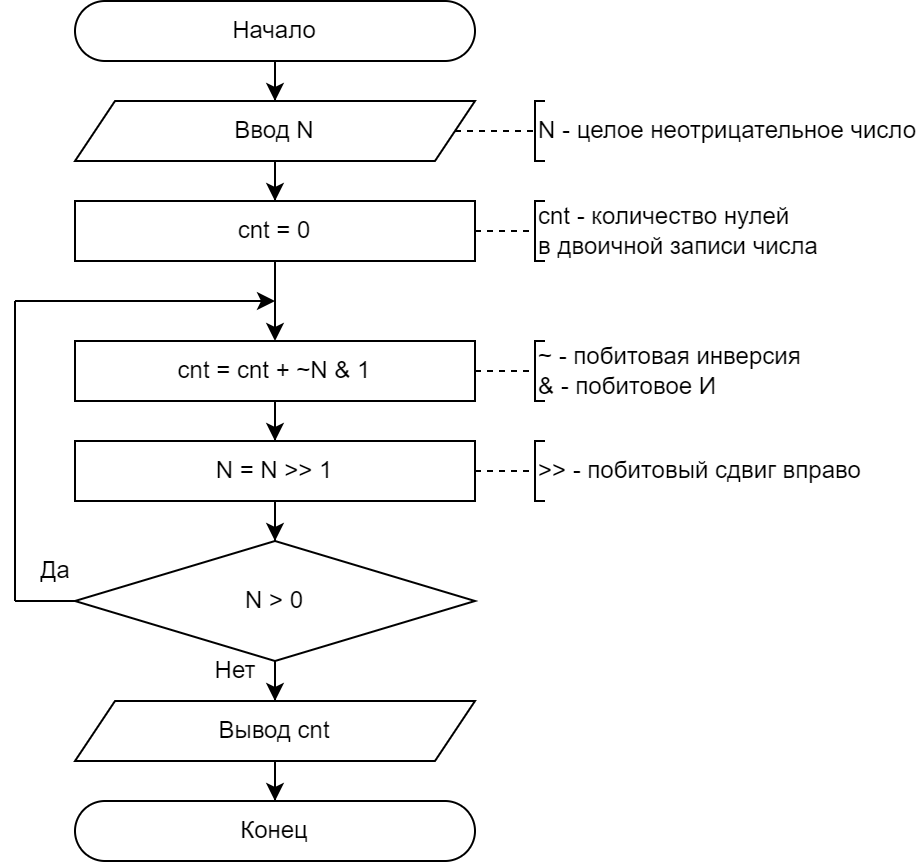

The diagram above was exported from draw.io. Its source (the exported page's mxGraphModel, read from the mxfile embedded in the PNG):
<mxGraphModel dx="2049" dy="1263" grid="1" gridSize="10" guides="1" tooltips="1" connect="1" arrows="1" fold="1" page="1" pageScale="1" pageWidth="827" pageHeight="1169" math="0" shadow="0">
  <root>
    <mxCell id="0" />
    <mxCell id="1" parent="0" />
    <mxCell id="2" style="edgeStyle=orthogonalEdgeStyle;rounded=0;orthogonalLoop=1;jettySize=auto;html=1;" edge="1" source="3" target="5" parent="1">
      <mxGeometry relative="1" as="geometry" />
    </mxCell>
    <mxCell id="3" value="Начало" style="rounded=1;whiteSpace=wrap;html=1;arcSize=50;" vertex="1" parent="1">
      <mxGeometry x="40" y="10" width="200" height="30" as="geometry" />
    </mxCell>
    <mxCell id="4" style="edgeStyle=orthogonalEdgeStyle;rounded=0;orthogonalLoop=1;jettySize=auto;html=1;" edge="1" source="5" target="9" parent="1">
      <mxGeometry relative="1" as="geometry" />
    </mxCell>
    <mxCell id="5" value="Ввод N" style="shape=parallelogram;perimeter=parallelogramPerimeter;whiteSpace=wrap;html=1;fixedSize=1;" vertex="1" parent="1">
      <mxGeometry x="40" y="60" width="200" height="30" as="geometry" />
    </mxCell>
    <mxCell id="6" value="N - целое неотрицательное число" style="strokeWidth=1;html=1;shape=mxgraph.flowchart.annotation_1;align=left;pointerEvents=1;" vertex="1" parent="1">
      <mxGeometry x="270" y="60" width="5" height="30" as="geometry" />
    </mxCell>
    <mxCell id="7" value="" style="endArrow=none;html=1;rounded=0;entryX=0;entryY=0.5;entryDx=0;entryDy=0;entryPerimeter=0;exitX=1;exitY=0.5;exitDx=0;exitDy=0;dashed=1;" edge="1" source="5" target="6" parent="1">
      <mxGeometry width="50" height="50" relative="1" as="geometry">
        <mxPoint x="240" y="75" as="sourcePoint" />
        <mxPoint x="320" y="65" as="targetPoint" />
      </mxGeometry>
    </mxCell>
    <mxCell id="8" style="edgeStyle=orthogonalEdgeStyle;rounded=0;orthogonalLoop=1;jettySize=auto;html=1;" edge="1" source="9" target="13" parent="1">
      <mxGeometry relative="1" as="geometry" />
    </mxCell>
    <mxCell id="9" value="cnt = 0" style="rounded=0;whiteSpace=wrap;html=1;" vertex="1" parent="1">
      <mxGeometry x="40" y="110" width="200" height="30" as="geometry" />
    </mxCell>
    <mxCell id="10" value="cnt - количество нулей&lt;div&gt;&lt;span style=&quot;background-color: initial;&quot;&gt;в&amp;nbsp;&lt;/span&gt;&lt;span style=&quot;background-color: initial;&quot;&gt;двоичной записи числа&lt;/span&gt;&lt;/div&gt;" style="strokeWidth=1;html=1;shape=mxgraph.flowchart.annotation_1;align=left;pointerEvents=1;" vertex="1" parent="1">
      <mxGeometry x="270" y="110" width="5" height="30" as="geometry" />
    </mxCell>
    <mxCell id="11" value="" style="endArrow=none;html=1;rounded=0;entryX=0;entryY=0.5;entryDx=0;entryDy=0;entryPerimeter=0;exitX=1;exitY=0.5;exitDx=0;exitDy=0;dashed=1;" edge="1" target="10" parent="1">
      <mxGeometry width="50" height="50" relative="1" as="geometry">
        <mxPoint x="240" y="125" as="sourcePoint" />
        <mxPoint x="320" y="115" as="targetPoint" />
      </mxGeometry>
    </mxCell>
    <mxCell id="12" style="edgeStyle=orthogonalEdgeStyle;rounded=0;orthogonalLoop=1;jettySize=auto;html=1;" edge="1" source="13" target="15" parent="1">
      <mxGeometry relative="1" as="geometry" />
    </mxCell>
    <mxCell id="13" value="cnt = cnt + ~N &amp;amp; 1" style="rounded=0;whiteSpace=wrap;html=1;" vertex="1" parent="1">
      <mxGeometry x="40" y="180" width="200" height="30" as="geometry" />
    </mxCell>
    <mxCell id="14" style="edgeStyle=orthogonalEdgeStyle;rounded=0;orthogonalLoop=1;jettySize=auto;html=1;" edge="1" source="15" target="17" parent="1">
      <mxGeometry relative="1" as="geometry" />
    </mxCell>
    <mxCell id="15" value="N = N &amp;gt;&amp;gt; 1" style="rounded=0;whiteSpace=wrap;html=1;" vertex="1" parent="1">
      <mxGeometry x="40" y="230" width="200" height="30" as="geometry" />
    </mxCell>
    <mxCell id="16" style="edgeStyle=orthogonalEdgeStyle;rounded=0;orthogonalLoop=1;jettySize=auto;html=1;" edge="1" source="17" target="23" parent="1">
      <mxGeometry relative="1" as="geometry" />
    </mxCell>
    <mxCell id="17" value="N &amp;gt; 0" style="rhombus;whiteSpace=wrap;html=1;" vertex="1" parent="1">
      <mxGeometry x="40" y="280" width="200" height="60" as="geometry" />
    </mxCell>
    <mxCell id="18" value="~ - побитовая инверсия&lt;div&gt;&amp;amp; - побитовое И&lt;/div&gt;" style="strokeWidth=1;html=1;shape=mxgraph.flowchart.annotation_1;align=left;pointerEvents=1;" vertex="1" parent="1">
      <mxGeometry x="270" y="180" width="5" height="30" as="geometry" />
    </mxCell>
    <mxCell id="19" value="" style="endArrow=none;html=1;rounded=0;entryX=0;entryY=0.5;entryDx=0;entryDy=0;entryPerimeter=0;exitX=1;exitY=0.5;exitDx=0;exitDy=0;dashed=1;" edge="1" target="18" parent="1">
      <mxGeometry width="50" height="50" relative="1" as="geometry">
        <mxPoint x="240" y="195" as="sourcePoint" />
        <mxPoint x="320" y="185" as="targetPoint" />
      </mxGeometry>
    </mxCell>
    <mxCell id="20" value="&amp;gt;&amp;gt; - побитовый сдвиг вправо" style="strokeWidth=1;html=1;shape=mxgraph.flowchart.annotation_1;align=left;pointerEvents=1;" vertex="1" parent="1">
      <mxGeometry x="270" y="230" width="5" height="30" as="geometry" />
    </mxCell>
    <mxCell id="21" value="" style="endArrow=none;html=1;rounded=0;entryX=0;entryY=0.5;entryDx=0;entryDy=0;entryPerimeter=0;exitX=1;exitY=0.5;exitDx=0;exitDy=0;dashed=1;" edge="1" target="20" parent="1">
      <mxGeometry width="50" height="50" relative="1" as="geometry">
        <mxPoint x="240" y="245" as="sourcePoint" />
        <mxPoint x="320" y="235" as="targetPoint" />
      </mxGeometry>
    </mxCell>
    <mxCell id="22" style="edgeStyle=orthogonalEdgeStyle;rounded=0;orthogonalLoop=1;jettySize=auto;html=1;" edge="1" source="23" target="29" parent="1">
      <mxGeometry relative="1" as="geometry" />
    </mxCell>
    <mxCell id="23" value="Вывод cnt" style="shape=parallelogram;perimeter=parallelogramPerimeter;whiteSpace=wrap;html=1;fixedSize=1;" vertex="1" parent="1">
      <mxGeometry x="40" y="360" width="200" height="30" as="geometry" />
    </mxCell>
    <mxCell id="24" value="" style="endArrow=none;html=1;rounded=0;exitX=0;exitY=0.5;exitDx=0;exitDy=0;" edge="1" source="17" parent="1">
      <mxGeometry width="50" height="50" relative="1" as="geometry">
        <mxPoint x="70" y="360" as="sourcePoint" />
        <mxPoint x="10" y="310" as="targetPoint" />
      </mxGeometry>
    </mxCell>
    <mxCell id="25" value="" style="endArrow=none;html=1;rounded=0;" edge="1" parent="1">
      <mxGeometry width="50" height="50" relative="1" as="geometry">
        <mxPoint x="10" y="310" as="sourcePoint" />
        <mxPoint x="10" y="160" as="targetPoint" />
      </mxGeometry>
    </mxCell>
    <mxCell id="26" value="" style="endArrow=classic;html=1;rounded=0;endFill=1;" edge="1" parent="1">
      <mxGeometry width="50" height="50" relative="1" as="geometry">
        <mxPoint x="10" y="160" as="sourcePoint" />
        <mxPoint x="140" y="160" as="targetPoint" />
      </mxGeometry>
    </mxCell>
    <mxCell id="27" value="Да" style="text;html=1;align=center;verticalAlign=middle;resizable=0;points=[];autosize=1;strokeColor=none;fillColor=none;" vertex="1" parent="1">
      <mxGeometry x="10" y="280" width="40" height="30" as="geometry" />
    </mxCell>
    <mxCell id="28" value="Нет" style="text;html=1;align=center;verticalAlign=middle;resizable=0;points=[];autosize=1;strokeColor=none;fillColor=none;" vertex="1" parent="1">
      <mxGeometry x="100" y="330" width="40" height="30" as="geometry" />
    </mxCell>
    <mxCell id="29" value="Конец" style="rounded=1;whiteSpace=wrap;html=1;arcSize=50;" vertex="1" parent="1">
      <mxGeometry x="40" y="410" width="200" height="30" as="geometry" />
    </mxCell>
  </root>
</mxGraphModel>